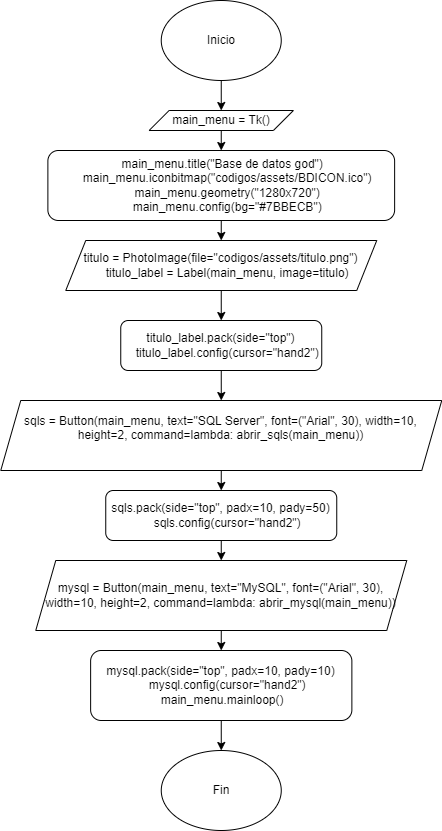

The diagram above was exported from draw.io. Its source (the exported page's mxGraphModel, read from the mxfile embedded in the PNG):
<mxGraphModel dx="438" dy="515" grid="1" gridSize="10" guides="1" tooltips="1" connect="1" arrows="1" fold="1" page="1" pageScale="1" pageWidth="850" pageHeight="1100" math="0" shadow="0">
  <root>
    <mxCell id="0" />
    <mxCell id="1" parent="0" />
    <mxCell id="gUh5TA9iEITUQ7nOX6h2-595" style="edgeStyle=orthogonalEdgeStyle;rounded=0;orthogonalLoop=1;jettySize=auto;html=1;exitX=0.5;exitY=1;exitDx=0;exitDy=0;entryX=0.5;entryY=0;entryDx=0;entryDy=0;" edge="1" parent="1" source="gUh5TA9iEITUQ7nOX6h2-1" target="gUh5TA9iEITUQ7nOX6h2-594">
      <mxGeometry relative="1" as="geometry" />
    </mxCell>
    <mxCell id="gUh5TA9iEITUQ7nOX6h2-1" value="Inicio" style="ellipse;whiteSpace=wrap;html=1;" vertex="1" parent="1">
      <mxGeometry x="498.75" y="100" width="120" height="80" as="geometry" />
    </mxCell>
    <mxCell id="gUh5TA9iEITUQ7nOX6h2-84" style="edgeStyle=orthogonalEdgeStyle;rounded=0;orthogonalLoop=1;jettySize=auto;html=1;exitX=0.5;exitY=1;exitDx=0;exitDy=0;entryX=0;entryY=0.5;entryDx=0;entryDy=0;" edge="1" parent="1" source="gUh5TA9iEITUQ7nOX6h2-81">
      <mxGeometry relative="1" as="geometry">
        <mxPoint x="105" y="390" as="targetPoint" />
        <Array as="points">
          <mxPoint x="200" y="680" />
          <mxPoint x="40" y="680" />
          <mxPoint x="40" y="390" />
        </Array>
      </mxGeometry>
    </mxCell>
    <mxCell id="gUh5TA9iEITUQ7nOX6h2-597" style="edgeStyle=orthogonalEdgeStyle;rounded=0;orthogonalLoop=1;jettySize=auto;html=1;exitX=0.5;exitY=1;exitDx=0;exitDy=0;entryX=0.5;entryY=0;entryDx=0;entryDy=0;" edge="1" parent="1" source="gUh5TA9iEITUQ7nOX6h2-594" target="gUh5TA9iEITUQ7nOX6h2-596">
      <mxGeometry relative="1" as="geometry" />
    </mxCell>
    <mxCell id="gUh5TA9iEITUQ7nOX6h2-594" value="main_menu = Tk()" style="shape=parallelogram;perimeter=parallelogramPerimeter;whiteSpace=wrap;html=1;fixedSize=1;" vertex="1" parent="1">
      <mxGeometry x="486.63" y="210" width="144.25" height="20" as="geometry" />
    </mxCell>
    <mxCell id="gUh5TA9iEITUQ7nOX6h2-601" style="edgeStyle=orthogonalEdgeStyle;rounded=0;orthogonalLoop=1;jettySize=auto;html=1;exitX=0.5;exitY=1;exitDx=0;exitDy=0;entryX=0.5;entryY=0;entryDx=0;entryDy=0;" edge="1" parent="1" source="gUh5TA9iEITUQ7nOX6h2-596" target="gUh5TA9iEITUQ7nOX6h2-600">
      <mxGeometry relative="1" as="geometry" />
    </mxCell>
    <mxCell id="gUh5TA9iEITUQ7nOX6h2-596" value="&lt;div&gt;&amp;nbsp;main_menu.title(&quot;Base de datos god&quot;)&lt;/div&gt;&lt;div&gt;&amp;nbsp; &amp;nbsp; main_menu.iconbitmap(&quot;codigos/assets/BDICON.ico&quot;)&lt;/div&gt;&lt;div&gt;&amp;nbsp; &amp;nbsp; main_menu.geometry(&quot;1280x720&quot;)&lt;/div&gt;&lt;div&gt;&amp;nbsp; &amp;nbsp; main_menu.config(bg=&quot;#7BBECB&quot;)&lt;/div&gt;" style="rounded=1;whiteSpace=wrap;html=1;" vertex="1" parent="1">
      <mxGeometry x="385.38" y="250" width="346.75" height="70" as="geometry" />
    </mxCell>
    <mxCell id="gUh5TA9iEITUQ7nOX6h2-598" value="Fin" style="ellipse;whiteSpace=wrap;html=1;" vertex="1" parent="1">
      <mxGeometry x="498.76" y="850" width="120" height="80" as="geometry" />
    </mxCell>
    <mxCell id="gUh5TA9iEITUQ7nOX6h2-603" style="edgeStyle=orthogonalEdgeStyle;rounded=0;orthogonalLoop=1;jettySize=auto;html=1;exitX=0.5;exitY=1;exitDx=0;exitDy=0;entryX=0.5;entryY=0;entryDx=0;entryDy=0;" edge="1" parent="1" source="gUh5TA9iEITUQ7nOX6h2-600" target="gUh5TA9iEITUQ7nOX6h2-602">
      <mxGeometry relative="1" as="geometry" />
    </mxCell>
    <mxCell id="gUh5TA9iEITUQ7nOX6h2-600" value="&lt;div&gt;titulo = PhotoImage(file=&quot;codigos/assets/titulo.png&quot;)&lt;/div&gt;&lt;div&gt;&amp;nbsp; &amp;nbsp; titulo_label = Label(main_menu, image=titulo)&lt;/div&gt;" style="shape=parallelogram;perimeter=parallelogramPerimeter;whiteSpace=wrap;html=1;fixedSize=1;" vertex="1" parent="1">
      <mxGeometry x="403.25" y="340" width="311" height="50" as="geometry" />
    </mxCell>
    <mxCell id="gUh5TA9iEITUQ7nOX6h2-605" style="edgeStyle=orthogonalEdgeStyle;rounded=0;orthogonalLoop=1;jettySize=auto;html=1;exitX=0.5;exitY=1;exitDx=0;exitDy=0;entryX=0.5;entryY=0;entryDx=0;entryDy=0;" edge="1" parent="1" source="gUh5TA9iEITUQ7nOX6h2-602" target="gUh5TA9iEITUQ7nOX6h2-604">
      <mxGeometry relative="1" as="geometry" />
    </mxCell>
    <mxCell id="gUh5TA9iEITUQ7nOX6h2-602" value="&lt;div&gt;titulo_label.pack(side=&quot;top&quot;)&lt;/div&gt;&lt;div&gt;&amp;nbsp; &amp;nbsp; titulo_label.config(cursor=&quot;hand2&quot;)&lt;/div&gt;" style="rounded=1;whiteSpace=wrap;html=1;" vertex="1" parent="1">
      <mxGeometry x="458.25" y="420" width="201" height="50" as="geometry" />
    </mxCell>
    <mxCell id="gUh5TA9iEITUQ7nOX6h2-607" style="edgeStyle=orthogonalEdgeStyle;rounded=0;orthogonalLoop=1;jettySize=auto;html=1;exitX=0.5;exitY=1;exitDx=0;exitDy=0;entryX=0.5;entryY=0;entryDx=0;entryDy=0;" edge="1" parent="1" source="gUh5TA9iEITUQ7nOX6h2-604" target="gUh5TA9iEITUQ7nOX6h2-606">
      <mxGeometry relative="1" as="geometry" />
    </mxCell>
    <mxCell id="gUh5TA9iEITUQ7nOX6h2-604" value="&lt;div&gt;sqls = Button(main_menu, text=&quot;SQL Server&quot;, font=(&quot;Arial&quot;, 30), width=10, height=2, command=lambda: abrir_sqls(main_menu))&lt;/div&gt;&lt;div&gt;&lt;br&gt;&lt;/div&gt;" style="shape=parallelogram;perimeter=parallelogramPerimeter;whiteSpace=wrap;html=1;fixedSize=1;" vertex="1" parent="1">
      <mxGeometry x="338.26" y="500" width="441" height="70" as="geometry" />
    </mxCell>
    <mxCell id="gUh5TA9iEITUQ7nOX6h2-609" style="edgeStyle=orthogonalEdgeStyle;rounded=0;orthogonalLoop=1;jettySize=auto;html=1;exitX=0.5;exitY=1;exitDx=0;exitDy=0;entryX=0.5;entryY=0;entryDx=0;entryDy=0;" edge="1" parent="1" source="gUh5TA9iEITUQ7nOX6h2-606" target="gUh5TA9iEITUQ7nOX6h2-608">
      <mxGeometry relative="1" as="geometry" />
    </mxCell>
    <mxCell id="gUh5TA9iEITUQ7nOX6h2-606" value="&lt;div&gt;sqls.pack(side=&quot;top&quot;, padx=10, pady=50)&lt;/div&gt;&lt;div&gt;&amp;nbsp; &amp;nbsp; sqls.config(cursor=&quot;hand2&quot;)&lt;/div&gt;" style="rounded=1;whiteSpace=wrap;html=1;" vertex="1" parent="1">
      <mxGeometry x="443.25" y="590" width="231" height="50" as="geometry" />
    </mxCell>
    <mxCell id="gUh5TA9iEITUQ7nOX6h2-611" style="edgeStyle=orthogonalEdgeStyle;rounded=0;orthogonalLoop=1;jettySize=auto;html=1;exitX=0.5;exitY=1;exitDx=0;exitDy=0;entryX=0.5;entryY=0;entryDx=0;entryDy=0;" edge="1" parent="1" source="gUh5TA9iEITUQ7nOX6h2-608" target="gUh5TA9iEITUQ7nOX6h2-610">
      <mxGeometry relative="1" as="geometry" />
    </mxCell>
    <mxCell id="gUh5TA9iEITUQ7nOX6h2-608" value="mysql = Button(main_menu, text=&quot;MySQL&quot;, font=(&quot;Arial&quot;, 30), width=10, height=2, command=lambda: abrir_mysql(main_menu))" style="shape=parallelogram;perimeter=parallelogramPerimeter;whiteSpace=wrap;html=1;fixedSize=1;" vertex="1" parent="1">
      <mxGeometry x="373.26" y="660" width="371" height="70" as="geometry" />
    </mxCell>
    <mxCell id="gUh5TA9iEITUQ7nOX6h2-612" style="edgeStyle=orthogonalEdgeStyle;rounded=0;orthogonalLoop=1;jettySize=auto;html=1;exitX=0.5;exitY=1;exitDx=0;exitDy=0;entryX=0.5;entryY=0;entryDx=0;entryDy=0;" edge="1" parent="1" source="gUh5TA9iEITUQ7nOX6h2-610" target="gUh5TA9iEITUQ7nOX6h2-598">
      <mxGeometry relative="1" as="geometry" />
    </mxCell>
    <mxCell id="gUh5TA9iEITUQ7nOX6h2-610" value="&lt;div&gt;mysql.pack(side=&quot;top&quot;, padx=10, pady=10)&lt;/div&gt;&lt;div&gt;&amp;nbsp; &amp;nbsp; mysql.config(cursor=&quot;hand2&quot;)&lt;/div&gt;&lt;div&gt;&amp;nbsp;main_menu.mainloop()&lt;br&gt;&lt;/div&gt;" style="rounded=1;whiteSpace=wrap;html=1;" vertex="1" parent="1">
      <mxGeometry x="428.13" y="750" width="261.24" height="70" as="geometry" />
    </mxCell>
  </root>
</mxGraphModel>